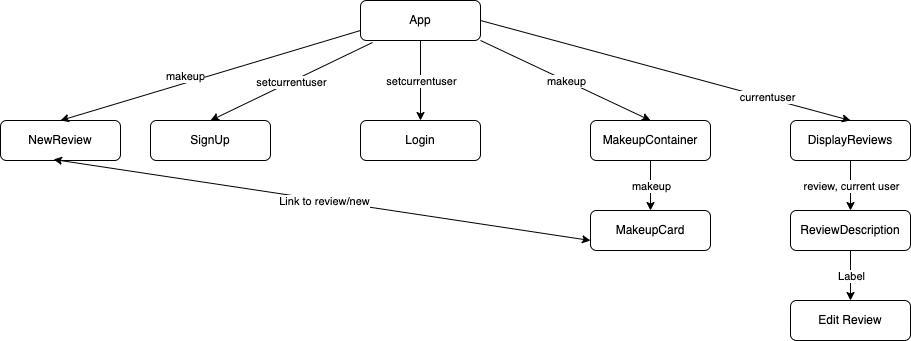

The diagram above was exported from draw.io. Its source (the exported page's mxGraphModel, read from the mxfile embedded in the PNG):
<mxGraphModel dx="1169" dy="716" grid="1" gridSize="10" guides="1" tooltips="1" connect="1" arrows="1" fold="1" page="1" pageScale="1" pageWidth="827" pageHeight="1169" math="0" shadow="0">
  <root>
    <mxCell id="WIyWlLk6GJQsqaUBKTNV-0" />
    <mxCell id="WIyWlLk6GJQsqaUBKTNV-1" parent="WIyWlLk6GJQsqaUBKTNV-0" />
    <mxCell id="WIyWlLk6GJQsqaUBKTNV-3" value="App" style="rounded=1;whiteSpace=wrap;html=1;fontSize=12;glass=0;strokeWidth=1;shadow=0;" parent="WIyWlLk6GJQsqaUBKTNV-1" vertex="1">
      <mxGeometry x="360" y="60" width="120" height="40" as="geometry" />
    </mxCell>
    <mxCell id="WIyWlLk6GJQsqaUBKTNV-7" value="SignUp" style="rounded=1;whiteSpace=wrap;html=1;fontSize=12;glass=0;strokeWidth=1;shadow=0;" parent="WIyWlLk6GJQsqaUBKTNV-1" vertex="1">
      <mxGeometry x="150" y="180" width="120" height="40" as="geometry" />
    </mxCell>
    <mxCell id="WIyWlLk6GJQsqaUBKTNV-11" value="MakeupContainer" style="rounded=1;whiteSpace=wrap;html=1;fontSize=12;glass=0;strokeWidth=1;shadow=0;" parent="WIyWlLk6GJQsqaUBKTNV-1" vertex="1">
      <mxGeometry x="590" y="180" width="120" height="40" as="geometry" />
    </mxCell>
    <mxCell id="WIyWlLk6GJQsqaUBKTNV-12" value="Login" style="rounded=1;whiteSpace=wrap;html=1;fontSize=12;glass=0;strokeWidth=1;shadow=0;" parent="WIyWlLk6GJQsqaUBKTNV-1" vertex="1">
      <mxGeometry x="360" y="180" width="120" height="40" as="geometry" />
    </mxCell>
    <mxCell id="1uewDJljCjgVGH5hA-HX-2" value="" style="endArrow=classic;html=1;rounded=0;exitX=0.5;exitY=1;exitDx=0;exitDy=0;" parent="WIyWlLk6GJQsqaUBKTNV-1" source="WIyWlLk6GJQsqaUBKTNV-3" target="WIyWlLk6GJQsqaUBKTNV-12" edge="1">
      <mxGeometry relative="1" as="geometry">
        <mxPoint x="550" y="390" as="sourcePoint" />
        <mxPoint x="650" y="390" as="targetPoint" />
      </mxGeometry>
    </mxCell>
    <mxCell id="1uewDJljCjgVGH5hA-HX-3" value="setcurrentuser" style="edgeLabel;resizable=0;html=1;align=center;verticalAlign=middle;" parent="1uewDJljCjgVGH5hA-HX-2" connectable="0" vertex="1">
      <mxGeometry relative="1" as="geometry" />
    </mxCell>
    <mxCell id="1uewDJljCjgVGH5hA-HX-4" value="" style="endArrow=classic;html=1;rounded=0;exitX=1;exitY=1;exitDx=0;exitDy=0;entryX=0.5;entryY=0;entryDx=0;entryDy=0;" parent="WIyWlLk6GJQsqaUBKTNV-1" source="WIyWlLk6GJQsqaUBKTNV-3" target="WIyWlLk6GJQsqaUBKTNV-11" edge="1">
      <mxGeometry relative="1" as="geometry">
        <mxPoint x="550" y="390" as="sourcePoint" />
        <mxPoint x="650" y="390" as="targetPoint" />
      </mxGeometry>
    </mxCell>
    <mxCell id="1uewDJljCjgVGH5hA-HX-5" value="makeup" style="edgeLabel;resizable=0;html=1;align=center;verticalAlign=middle;" parent="1uewDJljCjgVGH5hA-HX-4" connectable="0" vertex="1">
      <mxGeometry relative="1" as="geometry" />
    </mxCell>
    <mxCell id="1uewDJljCjgVGH5hA-HX-6" value="MakeupCard" style="rounded=1;whiteSpace=wrap;html=1;fontSize=12;glass=0;strokeWidth=1;shadow=0;" parent="WIyWlLk6GJQsqaUBKTNV-1" vertex="1">
      <mxGeometry x="590" y="270" width="120" height="40" as="geometry" />
    </mxCell>
    <mxCell id="1uewDJljCjgVGH5hA-HX-7" value="" style="endArrow=classic;html=1;rounded=0;" parent="WIyWlLk6GJQsqaUBKTNV-1" source="WIyWlLk6GJQsqaUBKTNV-11" edge="1">
      <mxGeometry relative="1" as="geometry">
        <mxPoint x="550" y="390" as="sourcePoint" />
        <mxPoint x="650" y="270" as="targetPoint" />
      </mxGeometry>
    </mxCell>
    <mxCell id="1uewDJljCjgVGH5hA-HX-8" value="makeup" style="edgeLabel;resizable=0;html=1;align=center;verticalAlign=middle;" parent="1uewDJljCjgVGH5hA-HX-7" connectable="0" vertex="1">
      <mxGeometry relative="1" as="geometry" />
    </mxCell>
    <mxCell id="1uewDJljCjgVGH5hA-HX-9" value="" style="endArrow=classic;html=1;rounded=0;exitX=0.1;exitY=1.05;exitDx=0;exitDy=0;exitPerimeter=0;entryX=0.5;entryY=0;entryDx=0;entryDy=0;" parent="WIyWlLk6GJQsqaUBKTNV-1" source="WIyWlLk6GJQsqaUBKTNV-3" target="WIyWlLk6GJQsqaUBKTNV-7" edge="1">
      <mxGeometry relative="1" as="geometry">
        <mxPoint x="430" y="110" as="sourcePoint" />
        <mxPoint x="425.20000000000005" y="190" as="targetPoint" />
      </mxGeometry>
    </mxCell>
    <mxCell id="1uewDJljCjgVGH5hA-HX-10" value="setcurrentuser" style="edgeLabel;resizable=0;html=1;align=center;verticalAlign=middle;" parent="1uewDJljCjgVGH5hA-HX-9" connectable="0" vertex="1">
      <mxGeometry relative="1" as="geometry" />
    </mxCell>
    <mxCell id="1uewDJljCjgVGH5hA-HX-12" value="DisplayReviews" style="rounded=1;whiteSpace=wrap;html=1;fontSize=12;glass=0;strokeWidth=1;shadow=0;" parent="WIyWlLk6GJQsqaUBKTNV-1" vertex="1">
      <mxGeometry x="790" y="180" width="120" height="40" as="geometry" />
    </mxCell>
    <mxCell id="1uewDJljCjgVGH5hA-HX-16" value="NewReview" style="rounded=1;whiteSpace=wrap;html=1;fontSize=12;glass=0;strokeWidth=1;shadow=0;" parent="WIyWlLk6GJQsqaUBKTNV-1" vertex="1">
      <mxGeometry y="180" width="120" height="40" as="geometry" />
    </mxCell>
    <mxCell id="1uewDJljCjgVGH5hA-HX-17" value="" style="endArrow=classic;html=1;rounded=0;exitX=0;exitY=0.75;exitDx=0;exitDy=0;entryX=0.5;entryY=0;entryDx=0;entryDy=0;" parent="WIyWlLk6GJQsqaUBKTNV-1" source="WIyWlLk6GJQsqaUBKTNV-3" target="1uewDJljCjgVGH5hA-HX-16" edge="1">
      <mxGeometry relative="1" as="geometry">
        <mxPoint x="560" y="420" as="sourcePoint" />
        <mxPoint x="720" y="420" as="targetPoint" />
      </mxGeometry>
    </mxCell>
    <mxCell id="1uewDJljCjgVGH5hA-HX-18" value="makeup" style="edgeLabel;resizable=0;html=1;align=center;verticalAlign=middle;" parent="1uewDJljCjgVGH5hA-HX-17" connectable="0" vertex="1">
      <mxGeometry relative="1" as="geometry">
        <mxPoint x="-25" as="offset" />
      </mxGeometry>
    </mxCell>
    <mxCell id="1uewDJljCjgVGH5hA-HX-21" value="" style="endArrow=classic;html=1;rounded=0;exitX=1;exitY=0.5;exitDx=0;exitDy=0;entryX=0.5;entryY=0;entryDx=0;entryDy=0;" parent="WIyWlLk6GJQsqaUBKTNV-1" source="WIyWlLk6GJQsqaUBKTNV-3" target="1uewDJljCjgVGH5hA-HX-12" edge="1">
      <mxGeometry relative="1" as="geometry">
        <mxPoint x="590" y="430" as="sourcePoint" />
        <mxPoint x="690" y="430" as="targetPoint" />
      </mxGeometry>
    </mxCell>
    <mxCell id="1iPg_e2hja-w6gYDszAg-3" value="currentuser" style="edgeLabel;html=1;align=center;verticalAlign=middle;resizable=0;points=[];" parent="1uewDJljCjgVGH5hA-HX-21" connectable="0" vertex="1">
      <mxGeometry x="0.5506" y="1" relative="1" as="geometry">
        <mxPoint as="offset" />
      </mxGeometry>
    </mxCell>
    <mxCell id="1iPg_e2hja-w6gYDszAg-0" value="ReviewDescription" style="rounded=1;whiteSpace=wrap;html=1;fontSize=12;glass=0;strokeWidth=1;shadow=0;" parent="WIyWlLk6GJQsqaUBKTNV-1" vertex="1">
      <mxGeometry x="790" y="270" width="120" height="40" as="geometry" />
    </mxCell>
    <mxCell id="1iPg_e2hja-w6gYDszAg-1" value="" style="endArrow=classic;html=1;rounded=0;exitX=0.5;exitY=1;exitDx=0;exitDy=0;entryX=0.5;entryY=0;entryDx=0;entryDy=0;" parent="WIyWlLk6GJQsqaUBKTNV-1" source="1uewDJljCjgVGH5hA-HX-12" target="1iPg_e2hja-w6gYDszAg-0" edge="1">
      <mxGeometry relative="1" as="geometry">
        <mxPoint x="660" y="310" as="sourcePoint" />
        <mxPoint x="760" y="310" as="targetPoint" />
      </mxGeometry>
    </mxCell>
    <mxCell id="1iPg_e2hja-w6gYDszAg-2" value="review, current user" style="edgeLabel;resizable=0;html=1;align=center;verticalAlign=middle;" parent="1iPg_e2hja-w6gYDszAg-1" connectable="0" vertex="1">
      <mxGeometry relative="1" as="geometry" />
    </mxCell>
    <mxCell id="OMEaOHrfk2YVh7xThxGT-0" value="" style="endArrow=classic;startArrow=classic;html=1;rounded=0;exitX=0.442;exitY=0.975;exitDx=0;exitDy=0;exitPerimeter=0;entryX=0;entryY=0.75;entryDx=0;entryDy=0;" parent="WIyWlLk6GJQsqaUBKTNV-1" source="1uewDJljCjgVGH5hA-HX-16" target="1uewDJljCjgVGH5hA-HX-6" edge="1">
      <mxGeometry width="50" height="50" relative="1" as="geometry">
        <mxPoint x="500" y="350" as="sourcePoint" />
        <mxPoint x="550" y="300" as="targetPoint" />
      </mxGeometry>
    </mxCell>
    <mxCell id="OMEaOHrfk2YVh7xThxGT-1" value="Link to review/new" style="edgeLabel;html=1;align=center;verticalAlign=middle;resizable=0;points=[];" parent="OMEaOHrfk2YVh7xThxGT-0" connectable="0" vertex="1">
      <mxGeometry x="0.0099" y="-1" relative="1" as="geometry">
        <mxPoint as="offset" />
      </mxGeometry>
    </mxCell>
    <mxCell id="oUdd563Zk6Bqt7t0twrx-0" value="Edit Review" style="rounded=1;whiteSpace=wrap;html=1;fontSize=12;glass=0;strokeWidth=1;shadow=0;" parent="WIyWlLk6GJQsqaUBKTNV-1" vertex="1">
      <mxGeometry x="790" y="360" width="120" height="40" as="geometry" />
    </mxCell>
    <mxCell id="oUdd563Zk6Bqt7t0twrx-1" value="" style="endArrow=classic;html=1;rounded=0;exitX=0.5;exitY=1;exitDx=0;exitDy=0;entryX=0.5;entryY=0;entryDx=0;entryDy=0;" parent="WIyWlLk6GJQsqaUBKTNV-1" source="1iPg_e2hja-w6gYDszAg-0" target="oUdd563Zk6Bqt7t0twrx-0" edge="1">
      <mxGeometry relative="1" as="geometry">
        <mxPoint x="540" y="320" as="sourcePoint" />
        <mxPoint x="640" y="320" as="targetPoint" />
      </mxGeometry>
    </mxCell>
    <mxCell id="oUdd563Zk6Bqt7t0twrx-2" value="Label" style="edgeLabel;resizable=0;html=1;align=center;verticalAlign=middle;" parent="oUdd563Zk6Bqt7t0twrx-1" connectable="0" vertex="1">
      <mxGeometry relative="1" as="geometry" />
    </mxCell>
  </root>
</mxGraphModel>